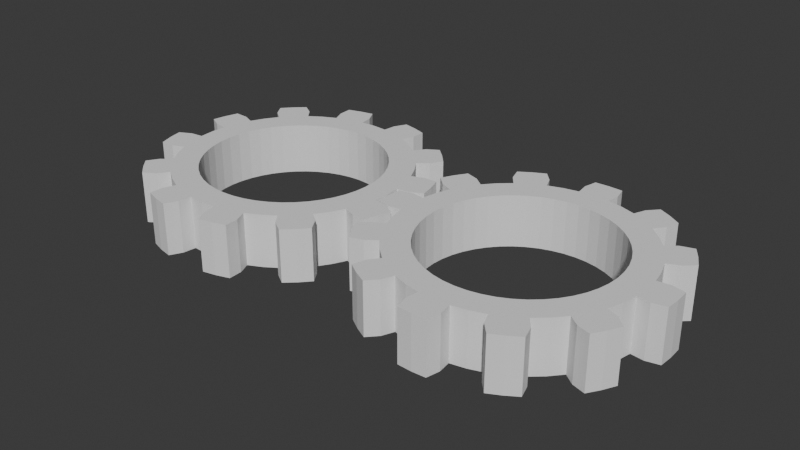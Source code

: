 # Source: detailed_gear.blend  (saved by Blender 4.4.32; exported with 4.5.12 LTS)
import bpy
from mathutils import Matrix  # noqa: F401  (used for matrix-valued properties, if any)

bpy.ops.wm.read_factory_settings(use_empty=True)
scene = bpy.context.scene
scene.name = 'Scene'

# ---- collections
col_collection = bpy.data.collections.new('Collection'); scene.collection.children.link(col_collection)

# ---- world
world_world = bpy.data.worlds.new('World'); scene.world = world_world
world_world.use_nodes = True; world_world.node_tree.nodes.clear()
_N = world_world.node_tree.nodes; _L = world_world.node_tree.links
n0 = _N.new('ShaderNodeOutputWorld'); n0.name = 'World Output'; n0.location = (300, 300)
n1 = _N.new('ShaderNodeBackground'); n1.name = 'Background'; n1.location = (10, 300)
n1.inputs[0].default_value = (0.05088, 0.05088, 0.05088, 1.0)
_L.new(n1.outputs[0], n0.inputs[0])
n0.is_active_output = True
world_world.color = (0.05088, 0.05088, 0.05088)
world_world.sun_shadow_jitter_overblur = 0.0

# ---- meshes
me_gear = bpy.data.meshes.new('Gear')
me_gear.from_pydata([(0.7, 0.0, -0.2), (0.694, 0.09137, -0.2), (0.6761, 0.1812, -0.2), (0.6467, 0.2679, -0.2), (0.9, 0.0, -0.2), (0.8923, 0.1175, -0.2), (0.8693, 0.2329, -0.2), (0.8315, 0.3444, -0.2), (0.9914, 0.1305, -0.2), (0.9659, 0.2588, -0.2), (0.9239, 0.3827, -0.2), (1.085, 0.1796, -0.2), (1.063, 0.2847, -0.2), (1.03, 0.3871, -0.2), (0.7, 0.0, 0.2), (0.694, 0.09137, 0.2), (0.6761, 0.1812, 0.2), (0.6467, 0.2679, 0.2), (0.9, 0.0, 0.2), (0.8923, 0.1175, 0.2), (0.8693, 0.2329, 0.2), (0.8315, 0.3444, 0.2), (0.9914, 0.1305, 0.2), (0.9659, 0.2588, 0.2), (0.9239, 0.3827, 0.2), (1.085, 0.1796, 0.2), (1.063, 0.2847, 0.2), (1.03, 0.3871, 0.2), (0.6062, 0.35, -0.2), (0.5553, 0.4261, -0.2), (0.495, 0.495, -0.2), (0.4261, 0.5553, -0.2), (0.7794, 0.45, -0.2), (0.714, 0.5479, -0.2), (0.6364, 0.6364, -0.2), (0.5479, 0.714, -0.2), (0.7934, 0.6088, -0.2), (0.7071, 0.7071, -0.2), (0.6088, 0.7934, -0.2), (0.8501, 0.6981, -0.2), (0.7778, 0.7778, -0.2), (0.6981, 0.8501, -0.2), (0.6062, 0.35, 0.2), (0.5553, 0.4261, 0.2), (0.495, 0.495, 0.2), (0.4261, 0.5553, 0.2), (0.7794, 0.45, 0.2), (0.714, 0.5479, 0.2), (0.6364, 0.6364, 0.2), (0.5479, 0.714, 0.2), (0.7934, 0.6088, 0.2), (0.7071, 0.7071, 0.2), (0.6088, 0.7934, 0.2), (0.8501, 0.6981, 0.2), (0.7778, 0.7778, 0.2), (0.6981, 0.8501, 0.2), (0.35, 0.6062, -0.2), (0.2679, 0.6467, -0.2), (0.1812, 0.6761, -0.2), (0.09137, 0.694, -0.2), (0.45, 0.7794, -0.2), (0.3444, 0.8315, -0.2), (0.2329, 0.8693, -0.2), (0.1175, 0.8923, -0.2), (0.3827, 0.9239, -0.2), (0.2588, 0.9659, -0.2), (0.1305, 0.9914, -0.2), (0.3871, 1.03, -0.2), (0.2847, 1.063, -0.2), (0.1796, 1.085, -0.2), (0.35, 0.6062, 0.2), (0.2679, 0.6467, 0.2), (0.1812, 0.6761, 0.2), (0.09137, 0.694, 0.2), (0.45, 0.7794, 0.2), (0.3444, 0.8315, 0.2), (0.2329, 0.8693, 0.2), (0.1175, 0.8923, 0.2), (0.3827, 0.9239, 0.2), (0.2588, 0.9659, 0.2), (0.1305, 0.9914, 0.2), (0.3871, 1.03, 0.2), (0.2847, 1.063, 0.2), (0.1796, 1.085, 0.2), (4.286e-17, 0.7, -0.2), (-0.09137, 0.694, -0.2), (-0.1812, 0.6761, -0.2), (-0.2679, 0.6467, -0.2), (5.511e-17, 0.9, -0.2), (-0.1175, 0.8923, -0.2), (-0.2329, 0.8693, -0.2), (-0.3444, 0.8315, -0.2), (-0.1305, 0.9914, -0.2), (-0.2588, 0.9659, -0.2), (-0.3827, 0.9239, -0.2), (-0.1796, 1.085, -0.2), (-0.2847, 1.063, -0.2), (-0.3871, 1.03, -0.2), (4.286e-17, 0.7, 0.2), (-0.09137, 0.694, 0.2), (-0.1812, 0.6761, 0.2), (-0.2679, 0.6467, 0.2), (5.511e-17, 0.9, 0.2), (-0.1175, 0.8923, 0.2), (-0.2329, 0.8693, 0.2), (-0.3444, 0.8315, 0.2), (-0.1305, 0.9914, 0.2), (-0.2588, 0.9659, 0.2), (-0.3827, 0.9239, 0.2), (-0.1796, 1.085, 0.2), (-0.2847, 1.063, 0.2), (-0.3871, 1.03, 0.2), (-0.35, 0.6062, -0.2), (-0.4261, 0.5553, -0.2), (-0.495, 0.495, -0.2), (-0.5553, 0.4261, -0.2), (-0.45, 0.7794, -0.2), (-0.5479, 0.714, -0.2), (-0.6364, 0.6364, -0.2), (-0.714, 0.5479, -0.2), (-0.6088, 0.7934, -0.2), (-0.7071, 0.7071, -0.2), (-0.7934, 0.6088, -0.2), (-0.6981, 0.8501, -0.2), (-0.7778, 0.7778, -0.2), (-0.8501, 0.6981, -0.2), (-0.35, 0.6062, 0.2), (-0.4261, 0.5553, 0.2), (-0.495, 0.495, 0.2), (-0.5553, 0.4261, 0.2), (-0.45, 0.7794, 0.2), (-0.5479, 0.714, 0.2), (-0.6364, 0.6364, 0.2), (-0.714, 0.5479, 0.2), (-0.6088, 0.7934, 0.2), (-0.7071, 0.7071, 0.2), (-0.7934, 0.6088, 0.2), (-0.6981, 0.8501, 0.2), (-0.7778, 0.7778, 0.2), (-0.8501, 0.6981, 0.2), (-0.6062, 0.35, -0.2), (-0.6467, 0.2679, -0.2), (-0.6761, 0.1812, -0.2), (-0.694, 0.09137, -0.2), (-0.7794, 0.45, -0.2), (-0.8315, 0.3444, -0.2), (-0.8693, 0.2329, -0.2), (-0.8923, 0.1175, -0.2), (-0.9239, 0.3827, -0.2), (-0.9659, 0.2588, -0.2), (-0.9914, 0.1305, -0.2), (-1.03, 0.3871, -0.2), (-1.063, 0.2847, -0.2), (-1.085, 0.1796, -0.2), (-0.6062, 0.35, 0.2), (-0.6467, 0.2679, 0.2), (-0.6761, 0.1812, 0.2), (-0.694, 0.09137, 0.2), (-0.7794, 0.45, 0.2), (-0.8315, 0.3444, 0.2), (-0.8693, 0.2329, 0.2), (-0.8923, 0.1175, 0.2), (-0.9239, 0.3827, 0.2), (-0.9659, 0.2588, 0.2), (-0.9914, 0.1305, 0.2), (-1.03, 0.3871, 0.2), (-1.063, 0.2847, 0.2), (-1.085, 0.1796, 0.2), (-0.7, 8.573e-17, -0.2), (-0.694, -0.09137, -0.2), (-0.6761, -0.1812, -0.2), (-0.6467, -0.2679, -0.2), (-0.9, 1.102e-16, -0.2), (-0.8923, -0.1175, -0.2), (-0.8693, -0.2329, -0.2), (-0.8315, -0.3444, -0.2), (-0.9914, -0.1305, -0.2), (-0.9659, -0.2588, -0.2), (-0.9239, -0.3827, -0.2), (-1.085, -0.1796, -0.2), (-1.063, -0.2847, -0.2), (-1.03, -0.3871, -0.2), (-0.7, 8.573e-17, 0.2), (-0.694, -0.09137, 0.2), (-0.6761, -0.1812, 0.2), (-0.6467, -0.2679, 0.2), (-0.9, 1.102e-16, 0.2), (-0.8923, -0.1175, 0.2), (-0.8693, -0.2329, 0.2), (-0.8315, -0.3444, 0.2), (-0.9914, -0.1305, 0.2), (-0.9659, -0.2588, 0.2), (-0.9239, -0.3827, 0.2), (-1.085, -0.1796, 0.2), (-1.063, -0.2847, 0.2), (-1.03, -0.3871, 0.2), (-0.6062, -0.35, -0.2), (-0.5553, -0.4261, -0.2), (-0.495, -0.495, -0.2), (-0.4261, -0.5553, -0.2), (-0.7794, -0.45, -0.2), (-0.714, -0.5479, -0.2), (-0.6364, -0.6364, -0.2), (-0.5479, -0.714, -0.2), (-0.7934, -0.6088, -0.2), (-0.7071, -0.7071, -0.2), (-0.6088, -0.7934, -0.2), (-0.8501, -0.6981, -0.2), (-0.7778, -0.7778, -0.2), (-0.6981, -0.8501, -0.2), (-0.6062, -0.35, 0.2), (-0.5553, -0.4261, 0.2), (-0.495, -0.495, 0.2), (-0.4261, -0.5553, 0.2), (-0.7794, -0.45, 0.2), (-0.714, -0.5479, 0.2), (-0.6364, -0.6364, 0.2), (-0.5479, -0.714, 0.2), (-0.7934, -0.6088, 0.2), (-0.7071, -0.7071, 0.2), (-0.6088, -0.7934, 0.2), (-0.8501, -0.6981, 0.2), (-0.7778, -0.7778, 0.2), (-0.6981, -0.8501, 0.2), (-0.35, -0.6062, -0.2), (-0.2679, -0.6467, -0.2), (-0.1812, -0.6761, -0.2), (-0.09137, -0.694, -0.2), (-0.45, -0.7794, -0.2), (-0.3444, -0.8315, -0.2), (-0.2329, -0.8693, -0.2), (-0.1175, -0.8923, -0.2), (-0.3827, -0.9239, -0.2), (-0.2588, -0.9659, -0.2), (-0.1305, -0.9914, -0.2), (-0.3871, -1.03, -0.2), (-0.2847, -1.063, -0.2), (-0.1796, -1.085, -0.2), (-0.35, -0.6062, 0.2), (-0.2679, -0.6467, 0.2), (-0.1812, -0.6761, 0.2), (-0.09137, -0.694, 0.2), (-0.45, -0.7794, 0.2), (-0.3444, -0.8315, 0.2), (-0.2329, -0.8693, 0.2), (-0.1175, -0.8923, 0.2), (-0.3827, -0.9239, 0.2), (-0.2588, -0.9659, 0.2), (-0.1305, -0.9914, 0.2), (-0.3871, -1.03, 0.2), (-0.2847, -1.063, 0.2), (-0.1796, -1.085, 0.2), (-1.286e-16, -0.7, -0.2), (0.09137, -0.694, -0.2), (0.1812, -0.6761, -0.2), (0.2679, -0.6467, -0.2), (-1.653e-16, -0.9, -0.2), (0.1175, -0.8923, -0.2), (0.2329, -0.8693, -0.2), (0.3444, -0.8315, -0.2), (0.1305, -0.9914, -0.2), (0.2588, -0.9659, -0.2), (0.3827, -0.9239, -0.2), (0.1796, -1.085, -0.2), (0.2847, -1.063, -0.2), (0.3871, -1.03, -0.2), (-1.286e-16, -0.7, 0.2), (0.09137, -0.694, 0.2), (0.1812, -0.6761, 0.2), (0.2679, -0.6467, 0.2), (-1.653e-16, -0.9, 0.2), (0.1175, -0.8923, 0.2), (0.2329, -0.8693, 0.2), (0.3444, -0.8315, 0.2), (0.1305, -0.9914, 0.2), (0.2588, -0.9659, 0.2), (0.3827, -0.9239, 0.2), (0.1796, -1.085, 0.2), (0.2847, -1.063, 0.2), (0.3871, -1.03, 0.2), (0.35, -0.6062, -0.2), (0.4261, -0.5553, -0.2), (0.495, -0.495, -0.2), (0.5553, -0.4261, -0.2), (0.45, -0.7794, -0.2), (0.5479, -0.714, -0.2), (0.6364, -0.6364, -0.2), (0.714, -0.5479, -0.2), (0.6088, -0.7934, -0.2), (0.7071, -0.7071, -0.2), (0.7934, -0.6088, -0.2), (0.6981, -0.8501, -0.2), (0.7778, -0.7778, -0.2), (0.8501, -0.6981, -0.2), (0.35, -0.6062, 0.2), (0.4261, -0.5553, 0.2), (0.495, -0.495, 0.2), (0.5553, -0.4261, 0.2), (0.45, -0.7794, 0.2), (0.5479, -0.714, 0.2), (0.6364, -0.6364, 0.2), (0.714, -0.5479, 0.2), (0.6088, -0.7934, 0.2), (0.7071, -0.7071, 0.2), (0.7934, -0.6088, 0.2), (0.6981, -0.8501, 0.2), (0.7778, -0.7778, 0.2), (0.8501, -0.6981, 0.2), (0.6062, -0.35, -0.2), (0.6467, -0.2679, -0.2), (0.6761, -0.1812, -0.2), (0.694, -0.09137, -0.2), (0.7794, -0.45, -0.2), (0.8315, -0.3444, -0.2), (0.8693, -0.2329, -0.2), (0.8923, -0.1175, -0.2), (0.9239, -0.3827, -0.2), (0.9659, -0.2588, -0.2), (0.9914, -0.1305, -0.2), (1.03, -0.3871, -0.2), (1.063, -0.2847, -0.2), (1.085, -0.1796, -0.2), (0.6062, -0.35, 0.2), (0.6467, -0.2679, 0.2), (0.6761, -0.1812, 0.2), (0.694, -0.09137, 0.2), (0.7794, -0.45, 0.2), (0.8315, -0.3444, 0.2), (0.8693, -0.2329, 0.2), (0.8923, -0.1175, 0.2), (0.9239, -0.3827, 0.2), (0.9659, -0.2588, 0.2), (0.9914, -0.1305, 0.2), (1.03, -0.3871, 0.2), (1.063, -0.2847, 0.2), (1.085, -0.1796, 0.2)], [], [(4, 0, 1, 5), (5, 1, 2, 6), (6, 2, 3, 7), (8, 5, 6, 9), (9, 6, 7, 10), (11, 8, 9, 12), (12, 9, 10, 13), (14, 18, 19, 15), (15, 19, 20, 16), (16, 20, 21, 17), (19, 22, 23, 20), (20, 23, 24, 21), (22, 25, 26, 23), (23, 26, 27, 24), (18, 4, 5, 19), (19, 5, 8, 22), (22, 8, 11, 25), (25, 11, 12, 26), (26, 12, 13, 27), (27, 13, 10, 24), (24, 10, 7, 21), (32, 28, 29, 33), (33, 29, 30, 34), (34, 30, 31, 35), (36, 33, 34, 37), (37, 34, 35, 38), (39, 36, 37, 40), (40, 37, 38, 41), (42, 46, 47, 43), (43, 47, 48, 44), (44, 48, 49, 45), (47, 50, 51, 48), (48, 51, 52, 49), (50, 53, 54, 51), (51, 54, 55, 52), (46, 32, 33, 47), (47, 33, 36, 50), (50, 36, 39, 53), (53, 39, 40, 54), (54, 40, 41, 55), (55, 41, 38, 52), (52, 38, 35, 49), (3, 28, 32, 7), (7, 32, 46, 21), (21, 46, 42, 17), (60, 56, 57, 61), (61, 57, 58, 62), (62, 58, 59, 63), (64, 61, 62, 65), (65, 62, 63, 66), (67, 64, 65, 68), (68, 65, 66, 69), (70, 74, 75, 71), (71, 75, 76, 72), (72, 76, 77, 73), (75, 78, 79, 76), (76, 79, 80, 77), (78, 81, 82, 79), (79, 82, 83, 80), (74, 60, 61, 75), (75, 61, 64, 78), (78, 64, 67, 81), (81, 67, 68, 82), (82, 68, 69, 83), (83, 69, 66, 80), (80, 66, 63, 77), (31, 56, 60, 35), (35, 60, 74, 49), (49, 74, 70, 45), (88, 84, 85, 89), (89, 85, 86, 90), (90, 86, 87, 91), (92, 89, 90, 93), (93, 90, 91, 94), (95, 92, 93, 96), (96, 93, 94, 97), (98, 102, 103, 99), (99, 103, 104, 100), (100, 104, 105, 101), (103, 106, 107, 104), (104, 107, 108, 105), (106, 109, 110, 107), (107, 110, 111, 108), (102, 88, 89, 103), (103, 89, 92, 106), (106, 92, 95, 109), (109, 95, 96, 110), (110, 96, 97, 111), (111, 97, 94, 108), (108, 94, 91, 105), (59, 84, 88, 63), (63, 88, 102, 77), (77, 102, 98, 73), (116, 112, 113, 117), (117, 113, 114, 118), (118, 114, 115, 119), (120, 117, 118, 121), (121, 118, 119, 122), (123, 120, 121, 124), (124, 121, 122, 125), (126, 130, 131, 127), (127, 131, 132, 128), (128, 132, 133, 129), (131, 134, 135, 132), (132, 135, 136, 133), (134, 137, 138, 135), (135, 138, 139, 136), (130, 116, 117, 131), (131, 117, 120, 134), (134, 120, 123, 137), (137, 123, 124, 138), (138, 124, 125, 139), (139, 125, 122, 136), (136, 122, 119, 133), (87, 112, 116, 91), (91, 116, 130, 105), (105, 130, 126, 101), (144, 140, 141, 145), (145, 141, 142, 146), (146, 142, 143, 147), (148, 145, 146, 149), (149, 146, 147, 150), (151, 148, 149, 152), (152, 149, 150, 153), (154, 158, 159, 155), (155, 159, 160, 156), (156, 160, 161, 157), (159, 162, 163, 160), (160, 163, 164, 161), (162, 165, 166, 163), (163, 166, 167, 164), (158, 144, 145, 159), (159, 145, 148, 162), (162, 148, 151, 165), (165, 151, 152, 166), (166, 152, 153, 167), (167, 153, 150, 164), (164, 150, 147, 161), (115, 140, 144, 119), (119, 144, 158, 133), (133, 158, 154, 129), (172, 168, 169, 173), (173, 169, 170, 174), (174, 170, 171, 175), (176, 173, 174, 177), (177, 174, 175, 178), (179, 176, 177, 180), (180, 177, 178, 181), (182, 186, 187, 183), (183, 187, 188, 184), (184, 188, 189, 185), (187, 190, 191, 188), (188, 191, 192, 189), (190, 193, 194, 191), (191, 194, 195, 192), (186, 172, 173, 187), (187, 173, 176, 190), (190, 176, 179, 193), (193, 179, 180, 194), (194, 180, 181, 195), (195, 181, 178, 192), (192, 178, 175, 189), (143, 168, 172, 147), (147, 172, 186, 161), (161, 186, 182, 157), (200, 196, 197, 201), (201, 197, 198, 202), (202, 198, 199, 203), (204, 201, 202, 205), (205, 202, 203, 206), (207, 204, 205, 208), (208, 205, 206, 209), (210, 214, 215, 211), (211, 215, 216, 212), (212, 216, 217, 213), (215, 218, 219, 216), (216, 219, 220, 217), (218, 221, 222, 219), (219, 222, 223, 220), (214, 200, 201, 215), (215, 201, 204, 218), (218, 204, 207, 221), (221, 207, 208, 222), (222, 208, 209, 223), (223, 209, 206, 220), (220, 206, 203, 217), (171, 196, 200, 175), (175, 200, 214, 189), (189, 214, 210, 185), (228, 224, 225, 229), (229, 225, 226, 230), (230, 226, 227, 231), (232, 229, 230, 233), (233, 230, 231, 234), (235, 232, 233, 236), (236, 233, 234, 237), (238, 242, 243, 239), (239, 243, 244, 240), (240, 244, 245, 241), (243, 246, 247, 244), (244, 247, 248, 245), (246, 249, 250, 247), (247, 250, 251, 248), (242, 228, 229, 243), (243, 229, 232, 246), (246, 232, 235, 249), (249, 235, 236, 250), (250, 236, 237, 251), (251, 237, 234, 248), (248, 234, 231, 245), (199, 224, 228, 203), (203, 228, 242, 217), (217, 242, 238, 213), (256, 252, 253, 257), (257, 253, 254, 258), (258, 254, 255, 259), (260, 257, 258, 261), (261, 258, 259, 262), (263, 260, 261, 264), (264, 261, 262, 265), (266, 270, 271, 267), (267, 271, 272, 268), (268, 272, 273, 269), (271, 274, 275, 272), (272, 275, 276, 273), (274, 277, 278, 275), (275, 278, 279, 276), (270, 256, 257, 271), (271, 257, 260, 274), (274, 260, 263, 277), (277, 263, 264, 278), (278, 264, 265, 279), (279, 265, 262, 276), (276, 262, 259, 273), (227, 252, 256, 231), (231, 256, 270, 245), (245, 270, 266, 241), (284, 280, 281, 285), (285, 281, 282, 286), (286, 282, 283, 287), (288, 285, 286, 289), (289, 286, 287, 290), (291, 288, 289, 292), (292, 289, 290, 293), (294, 298, 299, 295), (295, 299, 300, 296), (296, 300, 301, 297), (299, 302, 303, 300), (300, 303, 304, 301), (302, 305, 306, 303), (303, 306, 307, 304), (298, 284, 285, 299), (299, 285, 288, 302), (302, 288, 291, 305), (305, 291, 292, 306), (306, 292, 293, 307), (307, 293, 290, 304), (304, 290, 287, 301), (255, 280, 284, 259), (259, 284, 298, 273), (273, 298, 294, 269), (312, 308, 309, 313), (313, 309, 310, 314), (314, 310, 311, 315), (316, 313, 314, 317), (317, 314, 315, 318), (319, 316, 317, 320), (320, 317, 318, 321), (322, 326, 327, 323), (323, 327, 328, 324), (324, 328, 329, 325), (327, 330, 331, 328), (328, 331, 332, 329), (330, 333, 334, 331), (331, 334, 335, 332), (326, 312, 313, 327), (327, 313, 316, 330), (330, 316, 319, 333), (333, 319, 320, 334), (334, 320, 321, 335), (335, 321, 318, 332), (332, 318, 315, 329), (283, 308, 312, 287), (287, 312, 326, 301), (301, 326, 322, 297), (311, 0, 4, 315), (315, 4, 18, 329), (329, 18, 14, 325), (15, 16, 2, 1), (16, 17, 3, 2), (17, 42, 28, 3), (42, 43, 29, 28), (43, 44, 30, 29), (44, 45, 31, 30), (45, 70, 56, 31), (70, 71, 57, 56), (71, 72, 58, 57), (72, 73, 59, 58), (73, 98, 84, 59), (98, 99, 85, 84), (99, 100, 86, 85), (100, 101, 87, 86), (101, 126, 112, 87), (126, 127, 113, 112), (127, 128, 114, 113), (128, 129, 115, 114), (129, 154, 140, 115), (154, 155, 141, 140), (155, 156, 142, 141), (156, 157, 143, 142), (157, 182, 168, 143), (182, 183, 169, 168), (183, 184, 170, 169), (184, 185, 171, 170), (185, 210, 196, 171), (210, 211, 197, 196), (211, 212, 198, 197), (212, 213, 199, 198), (213, 238, 224, 199), (238, 239, 225, 224), (239, 240, 226, 225), (240, 241, 227, 226), (241, 266, 252, 227), (266, 267, 253, 252), (267, 268, 254, 253), (268, 269, 255, 254), (269, 294, 280, 255), (294, 295, 281, 280), (295, 296, 282, 281), (296, 297, 283, 282), (297, 322, 308, 283), (322, 323, 309, 308), (323, 324, 310, 309), (324, 325, 311, 310), (325, 14, 0, 311), (14, 15, 1, 0)])
me_gear.update()
me_gear_002 = bpy.data.meshes.new('Gear.002')
me_gear_002.from_pydata([(0.676, 0.1816, -0.2), (0.6466, 0.2683, -0.2), (0.606, 0.3504, -0.2), (0.5551, 0.4265, -0.2), (0.8692, 0.2334, -0.2), (0.8313, 0.3449, -0.2), (0.7792, 0.4505, -0.2), (0.7137, 0.5483, -0.2), (0.9237, 0.3832, -0.2), (0.8657, 0.5005, -0.2), (0.793, 0.6092, -0.2), (1.002, 0.4549, -0.2), (0.9523, 0.5506, -0.2), (0.894, 0.6409, -0.2), (0.676, 0.1816, 0.2), (0.6466, 0.2683, 0.2), (0.606, 0.3504, 0.2), (0.5551, 0.4265, 0.2), (0.8692, 0.2334, 0.2), (0.8313, 0.3449, 0.2), (0.7792, 0.4505, 0.2), (0.7137, 0.5483, 0.2), (0.9237, 0.3832, 0.2), (0.8657, 0.5005, 0.2), (0.793, 0.6092, 0.2), (1.002, 0.4549, 0.2), (0.9523, 0.5506, 0.2), (0.894, 0.6409, 0.2), (0.4947, 0.4953, -0.2), (0.4258, 0.5556, -0.2), (0.3496, 0.6064, -0.2), (0.2675, 0.6469, -0.2), (0.636, 0.6368, -0.2), (0.5475, 0.7143, -0.2), (0.4495, 0.7797, -0.2), (0.3439, 0.8317, -0.2), (0.6083, 0.7937, -0.2), (0.4995, 0.8663, -0.2), (0.3821, 0.9241, -0.2), (0.6399, 0.8947, -0.2), (0.5494, 0.9529, -0.2), (0.4538, 1.002, -0.2), (0.4947, 0.4953, 0.2), (0.4258, 0.5556, 0.2), (0.3496, 0.6064, 0.2), (0.2675, 0.6469, 0.2), (0.636, 0.6368, 0.2), (0.5475, 0.7143, 0.2), (0.4495, 0.7797, 0.2), (0.3439, 0.8317, 0.2), (0.6083, 0.7937, 0.2), (0.4995, 0.8663, 0.2), (0.3821, 0.9241, 0.2), (0.6399, 0.8947, 0.2), (0.5494, 0.9529, 0.2), (0.4538, 1.002, 0.2), (0.1808, 0.6763, -0.2), (0.09097, 0.6941, -0.2), (-0.0004049, 0.7, -0.2), (-0.09177, 0.694, -0.2), (0.2324, 0.8695, -0.2), (0.117, 0.8924, -0.2), (-0.0005206, 0.9, -0.2), (-0.118, 0.8922, -0.2), (0.13, 0.9915, -0.2), (-0.0005784, 1.0, -0.2), (-0.1311, 0.9914, -0.2), (0.1068, 1.095, -0.2), (-0.0006362, 1.1, -0.2), (-0.1081, 1.095, -0.2), (0.1808, 0.6763, 0.2), (0.09097, 0.6941, 0.2), (-0.0004049, 0.7, 0.2), (-0.09177, 0.694, 0.2), (0.2324, 0.8695, 0.2), (0.117, 0.8924, 0.2), (-0.0005206, 0.9, 0.2), (-0.118, 0.8922, 0.2), (0.13, 0.9915, 0.2), (-0.0005784, 1.0, 0.2), (-0.1311, 0.9914, 0.2), (0.1068, 1.095, 0.2), (-0.0006362, 1.1, 0.2), (-0.1081, 1.095, 0.2), (-0.1816, 0.676, -0.2), (-0.2683, 0.6466, -0.2), (-0.3504, 0.606, -0.2), (-0.4265, 0.5551, -0.2), (-0.2334, 0.8692, -0.2), (-0.3449, 0.8313, -0.2), (-0.4505, 0.7792, -0.2), (-0.5483, 0.7137, -0.2), (-0.3832, 0.9237, -0.2), (-0.5005, 0.8657, -0.2), (-0.6092, 0.793, -0.2), (-0.4549, 1.002, -0.2), (-0.5506, 0.9523, -0.2), (-0.6409, 0.894, -0.2), (-0.1816, 0.676, 0.2), (-0.2683, 0.6466, 0.2), (-0.3504, 0.606, 0.2), (-0.4265, 0.5551, 0.2), (-0.2334, 0.8692, 0.2), (-0.3449, 0.8313, 0.2), (-0.4505, 0.7792, 0.2), (-0.5483, 0.7137, 0.2), (-0.3832, 0.9237, 0.2), (-0.5005, 0.8657, 0.2), (-0.6092, 0.793, 0.2), (-0.4549, 1.002, 0.2), (-0.5506, 0.9523, 0.2), (-0.6409, 0.894, 0.2), (-0.4953, 0.4947, -0.2), (-0.5556, 0.4258, -0.2), (-0.6064, 0.3496, -0.2), (-0.6469, 0.2675, -0.2), (-0.6368, 0.636, -0.2), (-0.7143, 0.5475, -0.2), (-0.7797, 0.4495, -0.2), (-0.8317, 0.3439, -0.2), (-0.7937, 0.6083, -0.2), (-0.8663, 0.4995, -0.2), (-0.9241, 0.3821, -0.2), (-0.8947, 0.6399, -0.2), (-0.9529, 0.5494, -0.2), (-1.002, 0.4538, -0.2), (-0.4953, 0.4947, 0.2), (-0.5556, 0.4258, 0.2), (-0.6064, 0.3496, 0.2), (-0.6469, 0.2675, 0.2), (-0.6368, 0.636, 0.2), (-0.7143, 0.5475, 0.2), (-0.7797, 0.4495, 0.2), (-0.8317, 0.3439, 0.2), (-0.7937, 0.6083, 0.2), (-0.8663, 0.4995, 0.2), (-0.9241, 0.3821, 0.2), (-0.8947, 0.6399, 0.2), (-0.9529, 0.5494, 0.2), (-1.002, 0.4538, 0.2), (-0.6763, 0.1808, -0.2), (-0.6941, 0.09097, -0.2), (-0.7, -0.0004049, -0.2), (-0.694, -0.09177, -0.2), (-0.8695, 0.2324, -0.2), (-0.8924, 0.117, -0.2), (-0.9, -0.0005206, -0.2), (-0.8922, -0.118, -0.2), (-0.9915, 0.13, -0.2), (-1.0, -0.0005784, -0.2), (-0.9914, -0.1311, -0.2), (-1.095, 0.1068, -0.2), (-1.1, -0.0006362, -0.2), (-1.095, -0.1081, -0.2), (-0.6763, 0.1808, 0.2), (-0.6941, 0.09097, 0.2), (-0.7, -0.0004049, 0.2), (-0.694, -0.09177, 0.2), (-0.8695, 0.2324, 0.2), (-0.8924, 0.117, 0.2), (-0.9, -0.0005206, 0.2), (-0.8922, -0.118, 0.2), (-0.9915, 0.13, 0.2), (-1.0, -0.0005784, 0.2), (-0.9914, -0.1311, 0.2), (-1.095, 0.1068, 0.2), (-1.1, -0.0006362, 0.2), (-1.095, -0.1081, 0.2), (-0.676, -0.1816, -0.2), (-0.6466, -0.2683, -0.2), (-0.606, -0.3504, -0.2), (-0.5551, -0.4265, -0.2), (-0.8692, -0.2334, -0.2), (-0.8313, -0.3449, -0.2), (-0.7792, -0.4505, -0.2), (-0.7137, -0.5483, -0.2), (-0.9237, -0.3832, -0.2), (-0.8657, -0.5005, -0.2), (-0.793, -0.6092, -0.2), (-1.002, -0.4549, -0.2), (-0.9523, -0.5506, -0.2), (-0.894, -0.6409, -0.2), (-0.676, -0.1816, 0.2), (-0.6466, -0.2683, 0.2), (-0.606, -0.3504, 0.2), (-0.5551, -0.4265, 0.2), (-0.8692, -0.2334, 0.2), (-0.8313, -0.3449, 0.2), (-0.7792, -0.4505, 0.2), (-0.7137, -0.5483, 0.2), (-0.9237, -0.3832, 0.2), (-0.8657, -0.5005, 0.2), (-0.793, -0.6092, 0.2), (-1.002, -0.4549, 0.2), (-0.9523, -0.5506, 0.2), (-0.894, -0.6409, 0.2), (-0.4947, -0.4953, -0.2), (-0.4258, -0.5556, -0.2), (-0.3496, -0.6064, -0.2), (-0.2675, -0.6469, -0.2), (-0.636, -0.6368, -0.2), (-0.5475, -0.7143, -0.2), (-0.4495, -0.7797, -0.2), (-0.3439, -0.8317, -0.2), (-0.6083, -0.7937, -0.2), (-0.4995, -0.8663, -0.2), (-0.3821, -0.9241, -0.2), (-0.6399, -0.8947, -0.2), (-0.5494, -0.9529, -0.2), (-0.4538, -1.002, -0.2), (-0.4947, -0.4953, 0.2), (-0.4258, -0.5556, 0.2), (-0.3496, -0.6064, 0.2), (-0.2675, -0.6469, 0.2), (-0.636, -0.6368, 0.2), (-0.5475, -0.7143, 0.2), (-0.4495, -0.7797, 0.2), (-0.3439, -0.8317, 0.2), (-0.6083, -0.7937, 0.2), (-0.4995, -0.8663, 0.2), (-0.3821, -0.9241, 0.2), (-0.6399, -0.8947, 0.2), (-0.5494, -0.9529, 0.2), (-0.4538, -1.002, 0.2), (-0.1808, -0.6763, -0.2), (-0.09097, -0.6941, -0.2), (0.0004049, -0.7, -0.2), (0.09177, -0.694, -0.2), (-0.2324, -0.8695, -0.2), (-0.117, -0.8924, -0.2), (0.0005206, -0.9, -0.2), (0.118, -0.8922, -0.2), (-0.13, -0.9915, -0.2), (0.0005784, -1.0, -0.2), (0.1311, -0.9914, -0.2), (-0.1068, -1.095, -0.2), (0.0006362, -1.1, -0.2), (0.1081, -1.095, -0.2), (-0.1808, -0.6763, 0.2), (-0.09097, -0.6941, 0.2), (0.0004049, -0.7, 0.2), (0.09177, -0.694, 0.2), (-0.2324, -0.8695, 0.2), (-0.117, -0.8924, 0.2), (0.0005206, -0.9, 0.2), (0.118, -0.8922, 0.2), (-0.13, -0.9915, 0.2), (0.0005784, -1.0, 0.2), (0.1311, -0.9914, 0.2), (-0.1068, -1.095, 0.2), (0.0006362, -1.1, 0.2), (0.1081, -1.095, 0.2), (0.1816, -0.676, -0.2), (0.2683, -0.6466, -0.2), (0.3504, -0.606, -0.2), (0.4265, -0.5551, -0.2), (0.2334, -0.8692, -0.2), (0.3449, -0.8313, -0.2), (0.4505, -0.7792, -0.2), (0.5483, -0.7137, -0.2), (0.3832, -0.9237, -0.2), (0.5005, -0.8657, -0.2), (0.6092, -0.793, -0.2), (0.4549, -1.002, -0.2), (0.5506, -0.9523, -0.2), (0.6409, -0.894, -0.2), (0.1816, -0.676, 0.2), (0.2683, -0.6466, 0.2), (0.3504, -0.606, 0.2), (0.4265, -0.5551, 0.2), (0.2334, -0.8692, 0.2), (0.3449, -0.8313, 0.2), (0.4505, -0.7792, 0.2), (0.5483, -0.7137, 0.2), (0.3832, -0.9237, 0.2), (0.5005, -0.8657, 0.2), (0.6092, -0.793, 0.2), (0.4549, -1.002, 0.2), (0.5506, -0.9523, 0.2), (0.6409, -0.894, 0.2), (0.4953, -0.4947, -0.2), (0.5556, -0.4258, -0.2), (0.6064, -0.3496, -0.2), (0.6469, -0.2675, -0.2), (0.6368, -0.636, -0.2), (0.7143, -0.5475, -0.2), (0.7797, -0.4495, -0.2), (0.8317, -0.3439, -0.2), (0.7937, -0.6083, -0.2), (0.8663, -0.4995, -0.2), (0.9241, -0.3821, -0.2), (0.8947, -0.6399, -0.2), (0.9529, -0.5494, -0.2), (1.002, -0.4538, -0.2), (0.4953, -0.4947, 0.2), (0.5556, -0.4258, 0.2), (0.6064, -0.3496, 0.2), (0.6469, -0.2675, 0.2), (0.6368, -0.636, 0.2), (0.7143, -0.5475, 0.2), (0.7797, -0.4495, 0.2), (0.8317, -0.3439, 0.2), (0.7937, -0.6083, 0.2), (0.8663, -0.4995, 0.2), (0.9241, -0.3821, 0.2), (0.8947, -0.6399, 0.2), (0.9529, -0.5494, 0.2), (1.002, -0.4538, 0.2), (0.6763, -0.1808, -0.2), (0.6941, -0.09097, -0.2), (0.7, 0.0004049, -0.2), (0.694, 0.09177, -0.2), (0.8695, -0.2324, -0.2), (0.8924, -0.117, -0.2), (0.9, 0.0005206, -0.2), (0.8922, 0.118, -0.2), (0.9915, -0.13, -0.2), (1.0, 0.0005784, -0.2), (0.9914, 0.1311, -0.2), (1.095, -0.1068, -0.2), (1.1, 0.0006362, -0.2), (1.095, 0.1081, -0.2), (0.6763, -0.1808, 0.2), (0.6941, -0.09097, 0.2), (0.7, 0.0004049, 0.2), (0.694, 0.09177, 0.2), (0.8695, -0.2324, 0.2), (0.8924, -0.117, 0.2), (0.9, 0.0005206, 0.2), (0.8922, 0.118, 0.2), (0.9915, -0.13, 0.2), (1.0, 0.0005784, 0.2), (0.9914, 0.1311, 0.2), (1.095, -0.1068, 0.2), (1.1, 0.0006362, 0.2), (1.095, 0.1081, 0.2)], [], [(4, 0, 1, 5), (5, 1, 2, 6), (6, 2, 3, 7), (8, 5, 6, 9), (9, 6, 7, 10), (11, 8, 9, 12), (12, 9, 10, 13), (14, 18, 19, 15), (15, 19, 20, 16), (16, 20, 21, 17), (19, 22, 23, 20), (20, 23, 24, 21), (22, 25, 26, 23), (23, 26, 27, 24), (18, 4, 5, 19), (19, 5, 8, 22), (22, 8, 11, 25), (25, 11, 12, 26), (26, 12, 13, 27), (27, 13, 10, 24), (24, 10, 7, 21), (32, 28, 29, 33), (33, 29, 30, 34), (34, 30, 31, 35), (36, 33, 34, 37), (37, 34, 35, 38), (39, 36, 37, 40), (40, 37, 38, 41), (42, 46, 47, 43), (43, 47, 48, 44), (44, 48, 49, 45), (47, 50, 51, 48), (48, 51, 52, 49), (50, 53, 54, 51), (51, 54, 55, 52), (46, 32, 33, 47), (47, 33, 36, 50), (50, 36, 39, 53), (53, 39, 40, 54), (54, 40, 41, 55), (55, 41, 38, 52), (52, 38, 35, 49), (3, 28, 32, 7), (7, 32, 46, 21), (21, 46, 42, 17), (60, 56, 57, 61), (61, 57, 58, 62), (62, 58, 59, 63), (64, 61, 62, 65), (65, 62, 63, 66), (67, 64, 65, 68), (68, 65, 66, 69), (70, 74, 75, 71), (71, 75, 76, 72), (72, 76, 77, 73), (75, 78, 79, 76), (76, 79, 80, 77), (78, 81, 82, 79), (79, 82, 83, 80), (74, 60, 61, 75), (75, 61, 64, 78), (78, 64, 67, 81), (81, 67, 68, 82), (82, 68, 69, 83), (83, 69, 66, 80), (80, 66, 63, 77), (31, 56, 60, 35), (35, 60, 74, 49), (49, 74, 70, 45), (88, 84, 85, 89), (89, 85, 86, 90), (90, 86, 87, 91), (92, 89, 90, 93), (93, 90, 91, 94), (95, 92, 93, 96), (96, 93, 94, 97), (98, 102, 103, 99), (99, 103, 104, 100), (100, 104, 105, 101), (103, 106, 107, 104), (104, 107, 108, 105), (106, 109, 110, 107), (107, 110, 111, 108), (102, 88, 89, 103), (103, 89, 92, 106), (106, 92, 95, 109), (109, 95, 96, 110), (110, 96, 97, 111), (111, 97, 94, 108), (108, 94, 91, 105), (59, 84, 88, 63), (63, 88, 102, 77), (77, 102, 98, 73), (116, 112, 113, 117), (117, 113, 114, 118), (118, 114, 115, 119), (120, 117, 118, 121), (121, 118, 119, 122), (123, 120, 121, 124), (124, 121, 122, 125), (126, 130, 131, 127), (127, 131, 132, 128), (128, 132, 133, 129), (131, 134, 135, 132), (132, 135, 136, 133), (134, 137, 138, 135), (135, 138, 139, 136), (130, 116, 117, 131), (131, 117, 120, 134), (134, 120, 123, 137), (137, 123, 124, 138), (138, 124, 125, 139), (139, 125, 122, 136), (136, 122, 119, 133), (87, 112, 116, 91), (91, 116, 130, 105), (105, 130, 126, 101), (144, 140, 141, 145), (145, 141, 142, 146), (146, 142, 143, 147), (148, 145, 146, 149), (149, 146, 147, 150), (151, 148, 149, 152), (152, 149, 150, 153), (154, 158, 159, 155), (155, 159, 160, 156), (156, 160, 161, 157), (159, 162, 163, 160), (160, 163, 164, 161), (162, 165, 166, 163), (163, 166, 167, 164), (158, 144, 145, 159), (159, 145, 148, 162), (162, 148, 151, 165), (165, 151, 152, 166), (166, 152, 153, 167), (167, 153, 150, 164), (164, 150, 147, 161), (115, 140, 144, 119), (119, 144, 158, 133), (133, 158, 154, 129), (172, 168, 169, 173), (173, 169, 170, 174), (174, 170, 171, 175), (176, 173, 174, 177), (177, 174, 175, 178), (179, 176, 177, 180), (180, 177, 178, 181), (182, 186, 187, 183), (183, 187, 188, 184), (184, 188, 189, 185), (187, 190, 191, 188), (188, 191, 192, 189), (190, 193, 194, 191), (191, 194, 195, 192), (186, 172, 173, 187), (187, 173, 176, 190), (190, 176, 179, 193), (193, 179, 180, 194), (194, 180, 181, 195), (195, 181, 178, 192), (192, 178, 175, 189), (143, 168, 172, 147), (147, 172, 186, 161), (161, 186, 182, 157), (200, 196, 197, 201), (201, 197, 198, 202), (202, 198, 199, 203), (204, 201, 202, 205), (205, 202, 203, 206), (207, 204, 205, 208), (208, 205, 206, 209), (210, 214, 215, 211), (211, 215, 216, 212), (212, 216, 217, 213), (215, 218, 219, 216), (216, 219, 220, 217), (218, 221, 222, 219), (219, 222, 223, 220), (214, 200, 201, 215), (215, 201, 204, 218), (218, 204, 207, 221), (221, 207, 208, 222), (222, 208, 209, 223), (223, 209, 206, 220), (220, 206, 203, 217), (171, 196, 200, 175), (175, 200, 214, 189), (189, 214, 210, 185), (228, 224, 225, 229), (229, 225, 226, 230), (230, 226, 227, 231), (232, 229, 230, 233), (233, 230, 231, 234), (235, 232, 233, 236), (236, 233, 234, 237), (238, 242, 243, 239), (239, 243, 244, 240), (240, 244, 245, 241), (243, 246, 247, 244), (244, 247, 248, 245), (246, 249, 250, 247), (247, 250, 251, 248), (242, 228, 229, 243), (243, 229, 232, 246), (246, 232, 235, 249), (249, 235, 236, 250), (250, 236, 237, 251), (251, 237, 234, 248), (248, 234, 231, 245), (199, 224, 228, 203), (203, 228, 242, 217), (217, 242, 238, 213), (256, 252, 253, 257), (257, 253, 254, 258), (258, 254, 255, 259), (260, 257, 258, 261), (261, 258, 259, 262), (263, 260, 261, 264), (264, 261, 262, 265), (266, 270, 271, 267), (267, 271, 272, 268), (268, 272, 273, 269), (271, 274, 275, 272), (272, 275, 276, 273), (274, 277, 278, 275), (275, 278, 279, 276), (270, 256, 257, 271), (271, 257, 260, 274), (274, 260, 263, 277), (277, 263, 264, 278), (278, 264, 265, 279), (279, 265, 262, 276), (276, 262, 259, 273), (227, 252, 256, 231), (231, 256, 270, 245), (245, 270, 266, 241), (284, 280, 281, 285), (285, 281, 282, 286), (286, 282, 283, 287), (288, 285, 286, 289), (289, 286, 287, 290), (291, 288, 289, 292), (292, 289, 290, 293), (294, 298, 299, 295), (295, 299, 300, 296), (296, 300, 301, 297), (299, 302, 303, 300), (300, 303, 304, 301), (302, 305, 306, 303), (303, 306, 307, 304), (298, 284, 285, 299), (299, 285, 288, 302), (302, 288, 291, 305), (305, 291, 292, 306), (306, 292, 293, 307), (307, 293, 290, 304), (304, 290, 287, 301), (255, 280, 284, 259), (259, 284, 298, 273), (273, 298, 294, 269), (312, 308, 309, 313), (313, 309, 310, 314), (314, 310, 311, 315), (316, 313, 314, 317), (317, 314, 315, 318), (319, 316, 317, 320), (320, 317, 318, 321), (322, 326, 327, 323), (323, 327, 328, 324), (324, 328, 329, 325), (327, 330, 331, 328), (328, 331, 332, 329), (330, 333, 334, 331), (331, 334, 335, 332), (326, 312, 313, 327), (327, 313, 316, 330), (330, 316, 319, 333), (333, 319, 320, 334), (334, 320, 321, 335), (335, 321, 318, 332), (332, 318, 315, 329), (283, 308, 312, 287), (287, 312, 326, 301), (301, 326, 322, 297), (311, 0, 4, 315), (315, 4, 18, 329), (329, 18, 14, 325), (15, 16, 2, 1), (16, 17, 3, 2), (17, 42, 28, 3), (42, 43, 29, 28), (43, 44, 30, 29), (44, 45, 31, 30), (45, 70, 56, 31), (70, 71, 57, 56), (71, 72, 58, 57), (72, 73, 59, 58), (73, 98, 84, 59), (98, 99, 85, 84), (99, 100, 86, 85), (100, 101, 87, 86), (101, 126, 112, 87), (126, 127, 113, 112), (127, 128, 114, 113), (128, 129, 115, 114), (129, 154, 140, 115), (154, 155, 141, 140), (155, 156, 142, 141), (156, 157, 143, 142), (157, 182, 168, 143), (182, 183, 169, 168), (183, 184, 170, 169), (184, 185, 171, 170), (185, 210, 196, 171), (210, 211, 197, 196), (211, 212, 198, 197), (212, 213, 199, 198), (213, 238, 224, 199), (238, 239, 225, 224), (239, 240, 226, 225), (240, 241, 227, 226), (241, 266, 252, 227), (266, 267, 253, 252), (267, 268, 254, 253), (268, 269, 255, 254), (269, 294, 280, 255), (294, 295, 281, 280), (295, 296, 282, 281), (296, 297, 283, 282), (297, 322, 308, 283), (322, 323, 309, 308), (323, 324, 310, 309), (324, 325, 311, 310), (325, 14, 0, 311), (14, 15, 1, 0)])
me_gear_002.update()

# ---- objects
ob_gear = bpy.data.objects.new('Gear', me_gear)
ob_gear_001 = bpy.data.objects.new('Gear.001', me_gear_002)

# ---- transforms, parenting, visibility, modifiers, constraints
ob_gear.location = (0.0, 0.0, 0.0)
_vg = ob_gear.vertex_groups.new(name='Tips')
_vg = ob_gear.vertex_groups.new(name='Valleys')
_c = ob_gear.constraints.new('COPY_ROTATION'); _c.name = 'Copy Rotation'
ob_gear_001.location = (2.013, 0.003165, 0.0)
_vg = ob_gear_001.vertex_groups.new(name='Tips')
_vg = ob_gear_001.vertex_groups.new(name='Valleys')
_c = ob_gear_001.constraints.new('COPY_ROTATION'); _c.name = 'Copy Rotation'
_c.invert_z = True

# ---- collection membership
col_collection.objects.link(ob_gear)
col_collection.objects.link(ob_gear_001)

# ---- scene / render settings (as saved in the file)
scene.frame_start = 1; scene.frame_end = 250; scene.frame_set(105)
scene.render.engine = 'BLENDER_EEVEE_NEXT'
bpy.context.view_layer.update()

# ---- added for rendering (the .blend has no active camera and no usable light): camera, sun
cam_auto = bpy.data.cameras.new('AutoCamera')
cam_auto.lens = 50.0
cam_auto.sensor_width = 36.0
cam_auto.clip_end = 1000.0
ob_auto_camera = bpy.data.objects.new('AutoCamera', cam_auto)
scene.collection.objects.link(ob_auto_camera)
ob_auto_camera.location = (5.41474, -5.2779, 3.52071)
ob_auto_camera.rotation_euler = (1.09748, -7.21219e-08, 0.694738)
scene.camera = ob_auto_camera
light_auto_sun = bpy.data.lights.new('AutoSun', 'SUN')
light_auto_sun.energy = 3.0
light_auto_sun.angle = 0.0523599
ob_auto_sun = bpy.data.objects.new('AutoSun', light_auto_sun)
scene.collection.objects.link(ob_auto_sun)
ob_auto_sun.rotation_euler = (0.872665, 0.174533, 0.523599)
bpy.context.view_layer.update()
